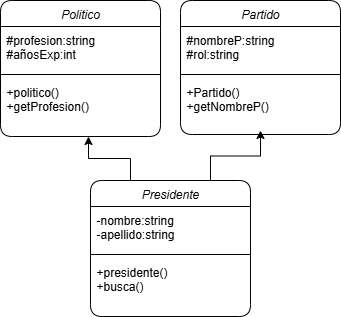

The diagram above was exported from draw.io. Its source (the exported page's mxGraphModel, read from the mxfile embedded in the PNG):
<mxGraphModel dx="433" dy="454" grid="1" gridSize="10" guides="1" tooltips="1" connect="1" arrows="1" fold="1" page="1" pageScale="1" pageWidth="827" pageHeight="1169" math="0" shadow="0">
  <root>
    <mxCell id="0" />
    <mxCell id="1" parent="0" />
    <mxCell id="MH_DiAawZnkN_sUDltEc-1" value="Partido" style="swimlane;fontStyle=2;align=center;verticalAlign=top;childLayout=stackLayout;horizontal=1;startSize=26;horizontalStack=0;resizeParent=1;resizeLast=0;collapsible=1;marginBottom=0;rounded=1;shadow=0;strokeWidth=1;" parent="1" vertex="1">
      <mxGeometry x="350" y="30" width="160" height="134" as="geometry">
        <mxRectangle x="220" y="120" width="160" height="26" as="alternateBounds" />
      </mxGeometry>
    </mxCell>
    <mxCell id="MH_DiAawZnkN_sUDltEc-2" value="#nombreP:string&#10;#rol:string" style="text;align=left;verticalAlign=top;spacingLeft=4;spacingRight=4;overflow=hidden;rotatable=0;points=[[0,0.5],[1,0.5]];portConstraint=eastwest;rounded=0;shadow=0;html=0;" parent="MH_DiAawZnkN_sUDltEc-1" vertex="1">
      <mxGeometry y="26" width="160" height="44" as="geometry" />
    </mxCell>
    <mxCell id="MH_DiAawZnkN_sUDltEc-3" value="" style="line;html=1;strokeWidth=1;align=left;verticalAlign=middle;spacingTop=-1;spacingLeft=3;spacingRight=3;rotatable=0;labelPosition=right;points=[];portConstraint=eastwest;" parent="MH_DiAawZnkN_sUDltEc-1" vertex="1">
      <mxGeometry y="70" width="160" height="8" as="geometry" />
    </mxCell>
    <mxCell id="MH_DiAawZnkN_sUDltEc-4" value="+Partido()&#10;+getNombreP()" style="text;align=left;verticalAlign=top;spacingLeft=4;spacingRight=4;overflow=hidden;rotatable=0;points=[[0,0.5],[1,0.5]];portConstraint=eastwest;" parent="MH_DiAawZnkN_sUDltEc-1" vertex="1">
      <mxGeometry y="78" width="160" height="56" as="geometry" />
    </mxCell>
    <mxCell id="o2KfA3OZMQuH1FhzzbRl-3" style="edgeStyle=orthogonalEdgeStyle;rounded=0;orthogonalLoop=1;jettySize=auto;html=1;exitX=0.75;exitY=0;exitDx=0;exitDy=0;" edge="1" parent="1" source="MH_DiAawZnkN_sUDltEc-5">
      <mxGeometry relative="1" as="geometry">
        <mxPoint x="430" y="160" as="targetPoint" />
      </mxGeometry>
    </mxCell>
    <mxCell id="o2KfA3OZMQuH1FhzzbRl-4" style="edgeStyle=orthogonalEdgeStyle;rounded=0;orthogonalLoop=1;jettySize=auto;html=1;exitX=0.25;exitY=0;exitDx=0;exitDy=0;entryX=0.55;entryY=1;entryDx=0;entryDy=0;entryPerimeter=0;" edge="1" parent="1" source="MH_DiAawZnkN_sUDltEc-5" target="MH_DiAawZnkN_sUDltEc-12">
      <mxGeometry relative="1" as="geometry">
        <mxPoint x="260" y="170" as="targetPoint" />
      </mxGeometry>
    </mxCell>
    <mxCell id="MH_DiAawZnkN_sUDltEc-5" value="Presidente" style="swimlane;fontStyle=2;align=center;verticalAlign=top;childLayout=stackLayout;horizontal=1;startSize=26;horizontalStack=0;resizeParent=1;resizeLast=0;collapsible=1;marginBottom=0;rounded=1;shadow=0;strokeWidth=1;" parent="1" vertex="1">
      <mxGeometry x="260" y="210" width="160" height="136" as="geometry">
        <mxRectangle x="220" y="120" width="160" height="26" as="alternateBounds" />
      </mxGeometry>
    </mxCell>
    <mxCell id="MH_DiAawZnkN_sUDltEc-6" value="-nombre:string&#10;-apellido:string" style="text;align=left;verticalAlign=top;spacingLeft=4;spacingRight=4;overflow=hidden;rotatable=0;points=[[0,0.5],[1,0.5]];portConstraint=eastwest;rounded=0;shadow=0;html=0;" parent="MH_DiAawZnkN_sUDltEc-5" vertex="1">
      <mxGeometry y="26" width="160" height="44" as="geometry" />
    </mxCell>
    <mxCell id="MH_DiAawZnkN_sUDltEc-7" value="" style="line;html=1;strokeWidth=1;align=left;verticalAlign=middle;spacingTop=-1;spacingLeft=3;spacingRight=3;rotatable=0;labelPosition=right;points=[];portConstraint=eastwest;" parent="MH_DiAawZnkN_sUDltEc-5" vertex="1">
      <mxGeometry y="70" width="160" height="8" as="geometry" />
    </mxCell>
    <mxCell id="MH_DiAawZnkN_sUDltEc-8" value="+presidente()&#10;+busca()" style="text;align=left;verticalAlign=top;spacingLeft=4;spacingRight=4;overflow=hidden;rotatable=0;points=[[0,0.5],[1,0.5]];portConstraint=eastwest;" parent="MH_DiAawZnkN_sUDltEc-5" vertex="1">
      <mxGeometry y="78" width="160" height="52" as="geometry" />
    </mxCell>
    <mxCell id="MH_DiAawZnkN_sUDltEc-9" value="Politico" style="swimlane;fontStyle=2;align=center;verticalAlign=top;childLayout=stackLayout;horizontal=1;startSize=26;horizontalStack=0;resizeParent=1;resizeLast=0;collapsible=1;marginBottom=0;rounded=1;shadow=0;strokeWidth=1;" parent="1" vertex="1">
      <mxGeometry x="170" y="30" width="160" height="136" as="geometry">
        <mxRectangle x="220" y="120" width="160" height="26" as="alternateBounds" />
      </mxGeometry>
    </mxCell>
    <mxCell id="MH_DiAawZnkN_sUDltEc-10" value="#profesion:string&#10;#añosExp:int" style="text;align=left;verticalAlign=top;spacingLeft=4;spacingRight=4;overflow=hidden;rotatable=0;points=[[0,0.5],[1,0.5]];portConstraint=eastwest;rounded=0;shadow=0;html=0;" parent="MH_DiAawZnkN_sUDltEc-9" vertex="1">
      <mxGeometry y="26" width="160" height="44" as="geometry" />
    </mxCell>
    <mxCell id="MH_DiAawZnkN_sUDltEc-11" value="" style="line;html=1;strokeWidth=1;align=left;verticalAlign=middle;spacingTop=-1;spacingLeft=3;spacingRight=3;rotatable=0;labelPosition=right;points=[];portConstraint=eastwest;" parent="MH_DiAawZnkN_sUDltEc-9" vertex="1">
      <mxGeometry y="70" width="160" height="8" as="geometry" />
    </mxCell>
    <mxCell id="MH_DiAawZnkN_sUDltEc-12" value="+politico()&#10;+getProfesion()" style="text;align=left;verticalAlign=top;spacingLeft=4;spacingRight=4;overflow=hidden;rotatable=0;points=[[0,0.5],[1,0.5]];portConstraint=eastwest;" parent="MH_DiAawZnkN_sUDltEc-9" vertex="1">
      <mxGeometry y="78" width="160" height="58" as="geometry" />
    </mxCell>
  </root>
</mxGraphModel>